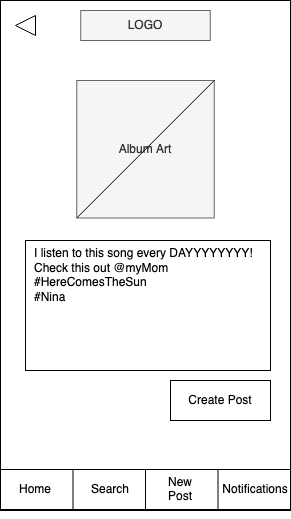

The diagram above was exported from draw.io. Its source (the exported page's mxGraphModel, read from the mxfile embedded in the PNG):
<mxGraphModel dx="786" dy="456" grid="1" gridSize="10" guides="1" tooltips="1" connect="1" arrows="1" fold="1" page="1" pageScale="1" pageWidth="850" pageHeight="1100" math="0" shadow="0">
  <root>
    <mxCell id="Q8mkEtYrMT2l6YBWb4BU-0" />
    <mxCell id="Q8mkEtYrMT2l6YBWb4BU-1" parent="Q8mkEtYrMT2l6YBWb4BU-0" />
    <mxCell id="LLBlAiMOSnSGaZntp-5j-0" value="" style="rounded=0;whiteSpace=wrap;html=1;" parent="Q8mkEtYrMT2l6YBWb4BU-1" vertex="1">
      <mxGeometry x="40" y="40" width="290" height="510" as="geometry" />
    </mxCell>
    <mxCell id="LLBlAiMOSnSGaZntp-5j-1" value="LOGO" style="rounded=0;whiteSpace=wrap;html=1;fillColor=#f5f5f5;strokeColor=#666666;fontColor=#333333;" parent="Q8mkEtYrMT2l6YBWb4BU-1" vertex="1">
      <mxGeometry x="120.25" y="50" width="129.5" height="30" as="geometry" />
    </mxCell>
    <mxCell id="LLBlAiMOSnSGaZntp-5j-2" style="edgeStyle=none;rounded=0;orthogonalLoop=1;jettySize=auto;html=1;exitX=0.25;exitY=1;exitDx=0;exitDy=0;" parent="Q8mkEtYrMT2l6YBWb4BU-1" source="LLBlAiMOSnSGaZntp-5j-0" target="LLBlAiMOSnSGaZntp-5j-0" edge="1">
      <mxGeometry relative="1" as="geometry" />
    </mxCell>
    <mxCell id="LLBlAiMOSnSGaZntp-5j-3" style="edgeStyle=none;rounded=0;orthogonalLoop=1;jettySize=auto;html=1;exitX=0.25;exitY=1;exitDx=0;exitDy=0;" parent="Q8mkEtYrMT2l6YBWb4BU-1" source="LLBlAiMOSnSGaZntp-5j-0" target="LLBlAiMOSnSGaZntp-5j-0" edge="1">
      <mxGeometry relative="1" as="geometry" />
    </mxCell>
    <mxCell id="LLBlAiMOSnSGaZntp-5j-6" value="" style="triangle;whiteSpace=wrap;html=1;rotation=-180;" parent="Q8mkEtYrMT2l6YBWb4BU-1" vertex="1">
      <mxGeometry x="55" y="55" width="20" height="20" as="geometry" />
    </mxCell>
    <mxCell id="LLBlAiMOSnSGaZntp-5j-31" value="" style="rounded=0;whiteSpace=wrap;html=1;strokeColor=#000000;fillColor=#ffffff;" parent="Q8mkEtYrMT2l6YBWb4BU-1" vertex="1">
      <mxGeometry x="40" y="509" width="290" height="40" as="geometry" />
    </mxCell>
    <mxCell id="LLBlAiMOSnSGaZntp-5j-32" style="edgeStyle=none;rounded=0;orthogonalLoop=1;jettySize=auto;html=1;exitX=0.25;exitY=1;exitDx=0;exitDy=0;" parent="Q8mkEtYrMT2l6YBWb4BU-1" edge="1">
      <mxGeometry relative="1" as="geometry">
        <mxPoint x="112.5" y="549" as="sourcePoint" />
        <mxPoint x="112.5" y="549" as="targetPoint" />
      </mxGeometry>
    </mxCell>
    <mxCell id="LLBlAiMOSnSGaZntp-5j-33" style="edgeStyle=none;rounded=0;orthogonalLoop=1;jettySize=auto;html=1;exitX=0.25;exitY=1;exitDx=0;exitDy=0;" parent="Q8mkEtYrMT2l6YBWb4BU-1" edge="1">
      <mxGeometry relative="1" as="geometry">
        <mxPoint x="112.5" y="549" as="sourcePoint" />
        <mxPoint x="112.5" y="549" as="targetPoint" />
      </mxGeometry>
    </mxCell>
    <mxCell id="LLBlAiMOSnSGaZntp-5j-34" value="" style="endArrow=none;html=1;exitX=0.25;exitY=1;exitDx=0;exitDy=0;entryX=0.25;entryY=1;entryDx=0;entryDy=0;" parent="Q8mkEtYrMT2l6YBWb4BU-1" edge="1">
      <mxGeometry width="50" height="50" relative="1" as="geometry">
        <mxPoint x="112.5" y="509" as="sourcePoint" />
        <mxPoint x="112.5" y="549" as="targetPoint" />
      </mxGeometry>
    </mxCell>
    <mxCell id="LLBlAiMOSnSGaZntp-5j-35" value="" style="endArrow=none;html=1;exitX=0.5;exitY=1;exitDx=0;exitDy=0;entryX=0.5;entryY=1;entryDx=0;entryDy=0;" parent="Q8mkEtYrMT2l6YBWb4BU-1" edge="1">
      <mxGeometry width="50" height="50" relative="1" as="geometry">
        <mxPoint x="185" y="509" as="sourcePoint" />
        <mxPoint x="185" y="549" as="targetPoint" />
      </mxGeometry>
    </mxCell>
    <mxCell id="LLBlAiMOSnSGaZntp-5j-36" value="" style="endArrow=none;html=1;exitX=0.75;exitY=1;exitDx=0;exitDy=0;entryX=0.75;entryY=1;entryDx=0;entryDy=0;" parent="Q8mkEtYrMT2l6YBWb4BU-1" edge="1">
      <mxGeometry width="50" height="50" relative="1" as="geometry">
        <mxPoint x="257.5" y="509" as="sourcePoint" />
        <mxPoint x="257.5" y="549" as="targetPoint" />
      </mxGeometry>
    </mxCell>
    <mxCell id="LLBlAiMOSnSGaZntp-5j-37" value="Home" style="text;html=1;strokeColor=none;fillColor=none;align=center;verticalAlign=middle;whiteSpace=wrap;rounded=0;" parent="Q8mkEtYrMT2l6YBWb4BU-1" vertex="1">
      <mxGeometry x="50" y="519" width="50" height="20" as="geometry" />
    </mxCell>
    <mxCell id="LLBlAiMOSnSGaZntp-5j-38" value="Search" style="text;html=1;strokeColor=none;fillColor=none;align=center;verticalAlign=middle;whiteSpace=wrap;rounded=0;" parent="Q8mkEtYrMT2l6YBWb4BU-1" vertex="1">
      <mxGeometry x="125" y="519" width="50" height="20" as="geometry" />
    </mxCell>
    <mxCell id="LLBlAiMOSnSGaZntp-5j-39" value="&lt;div&gt;New Post&lt;/div&gt;" style="text;html=1;strokeColor=none;fillColor=none;align=center;verticalAlign=middle;whiteSpace=wrap;rounded=0;" parent="Q8mkEtYrMT2l6YBWb4BU-1" vertex="1">
      <mxGeometry x="195" y="519" width="50" height="20" as="geometry" />
    </mxCell>
    <mxCell id="LLBlAiMOSnSGaZntp-5j-40" value="Notifications" style="text;html=1;strokeColor=none;fillColor=none;align=center;verticalAlign=middle;whiteSpace=wrap;rounded=0;" parent="Q8mkEtYrMT2l6YBWb4BU-1" vertex="1">
      <mxGeometry x="270" y="519" width="50" height="20" as="geometry" />
    </mxCell>
    <mxCell id="munPXca0qVNo5l1SQpoR-1" value="Album Art" style="whiteSpace=wrap;html=1;aspect=fixed;strokeColor=#666666;fillColor=#f5f5f5;fontColor=#333333;" parent="Q8mkEtYrMT2l6YBWb4BU-1" vertex="1">
      <mxGeometry x="116.25" y="120" width="137.5" height="137.5" as="geometry" />
    </mxCell>
    <mxCell id="munPXca0qVNo5l1SQpoR-2" value="" style="rounded=0;whiteSpace=wrap;html=1;strokeColor=#000000;fillColor=#ffffff;" parent="Q8mkEtYrMT2l6YBWb4BU-1" vertex="1">
      <mxGeometry x="65" y="280" width="245" height="130" as="geometry" />
    </mxCell>
    <mxCell id="-x9zhMpgYy1QhImJmU3o-0" value="Create Post" style="rounded=0;whiteSpace=wrap;html=1;strokeColor=#000000;fillColor=#ffffff;" parent="Q8mkEtYrMT2l6YBWb4BU-1" vertex="1">
      <mxGeometry x="210" y="420" width="100" height="40" as="geometry" />
    </mxCell>
    <mxCell id="-x9zhMpgYy1QhImJmU3o-1" value="I listen to this song every DAYYYYYYYY! Check this out @myMom&lt;br&gt;#HereComesTheSun&lt;br&gt;#Nina" style="text;html=1;strokeColor=none;fillColor=none;align=left;verticalAlign=middle;whiteSpace=wrap;rounded=0;" parent="Q8mkEtYrMT2l6YBWb4BU-1" vertex="1">
      <mxGeometry x="72" y="295" width="230" height="40" as="geometry" />
    </mxCell>
    <mxCell id="ix2AQTujWD_dVYdwr9IE-0" value="" style="endArrow=none;html=1;entryX=1;entryY=0;entryDx=0;entryDy=0;exitX=0;exitY=1;exitDx=0;exitDy=0;" parent="Q8mkEtYrMT2l6YBWb4BU-1" source="munPXca0qVNo5l1SQpoR-1" target="munPXca0qVNo5l1SQpoR-1" edge="1">
      <mxGeometry width="50" height="50" relative="1" as="geometry">
        <mxPoint x="120" y="260" as="sourcePoint" />
        <mxPoint x="170" y="210" as="targetPoint" />
      </mxGeometry>
    </mxCell>
  </root>
</mxGraphModel>